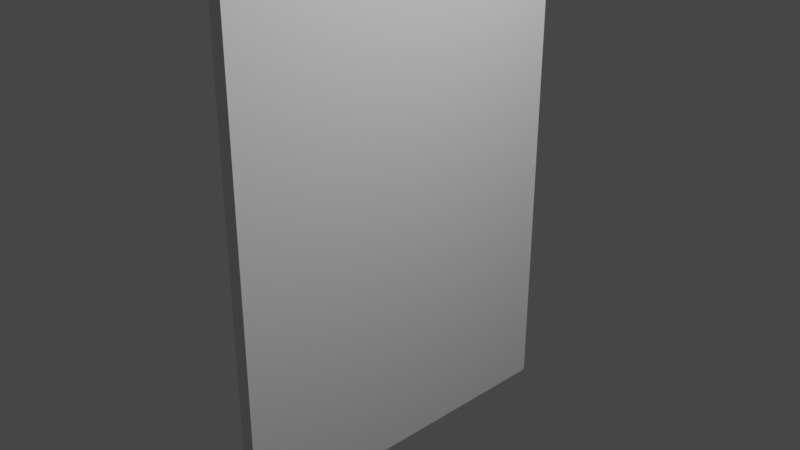 # Source: foto.blend  (saved by Blender 2.81.16; exported with 4.5.12 LTS)
import bpy
from mathutils import Matrix  # noqa: F401  (used for matrix-valued properties, if any)

bpy.ops.wm.read_factory_settings(use_empty=True)
scene = bpy.context.scene
scene.name = 'Scene'

# ---- collections
col_collection = bpy.data.collections.new('Collection'); scene.collection.children.link(col_collection)

# ---- materials (node trees are filled in below, after node groups)
mat_material = bpy.data.materials.new('Material')
mat_material.alpha_threshold = 0.0
mat_material.use_transparent_shadow = False
mat_material.line_color = (0.0, 0.0, 0.0, 1.0)

# ---- material node trees
mat_material.use_nodes = True; mat_material.node_tree.nodes.clear()
_N = mat_material.node_tree.nodes; _L = mat_material.node_tree.links
n0 = _N.new('ShaderNodeOutputMaterial'); n0.name = 'Material Output'; n0.location = (300, 300)
n1 = _N.new('ShaderNodeBsdfPrincipled'); n1.name = 'Principled BSDF'; n1.location = (10, 300)
n1.distribution = 'GGX'
n1.subsurface_method = 'BURLEY'
n1.inputs[2].default_value = 0.4
n1.inputs[3].default_value = 1.45
n1.inputs[27].default_value = (0.0, 0.0, 0.0, 1.0)
n1.inputs[28].default_value = 1.0
_L.new(n1.outputs[0], n0.inputs[0])
n0.is_active_output = True

# ---- world
world_world = bpy.data.worlds.new('World'); scene.world = world_world
world_world.use_nodes = True; world_world.node_tree.nodes.clear()
_N = world_world.node_tree.nodes; _L = world_world.node_tree.links
n0 = _N.new('ShaderNodeOutputWorld'); n0.name = 'World Output'; n0.location = (300, 300)
n1 = _N.new('ShaderNodeBackground'); n1.name = 'Background'; n1.location = (10, 300)
n1.inputs[0].default_value = (0.05088, 0.05088, 0.05088, 1.0)
_L.new(n1.outputs[0], n0.inputs[0])
n0.is_active_output = True
world_world.color = (0.05088, 0.05088, 0.05088)
world_world.use_sun_shadow = False
world_world.sun_shadow_jitter_overblur = 0.0

# ---- cameras
cam_camera = bpy.data.cameras.new('Camera')
cam_camera.clip_end = 100.0
cam_camera.ortho_scale = 7.314

# ---- lights
light_light = bpy.data.lights.new('Light', 'POINT')
light_light.transmission_factor = 0.0
light_light.energy = 1000.0
light_light.shadow_soft_size = 0.1
light_light.shadow_maximum_resolution = 0.006
light_light.use_absolute_resolution = True

# ---- meshes
me_cube = bpy.data.meshes.new('Cube')
me_cube.from_pydata([(1.0, 1.0, 1.0), (1.0, 1.0, -1.0), (1.0, -1.0, 1.0), (1.0, -1.0, -1.0), (-1.0, 1.0, 1.0), (-1.0, 1.0, -1.0), (-1.0, -1.0, 1.0), (-1.0, -1.0, -1.0)], [], [(0, 4, 6, 2), (3, 2, 6, 7), (7, 6, 4, 5), (5, 1, 3, 7), (1, 0, 2, 3), (5, 4, 0, 1)])
_uv = me_cube.uv_layers.new(name='UVMap')
_uv.uv.foreach_set('vector', [0.3239, 0.6761, 0.3239, 0.9906, 0.009434, 0.9906, 0.009434, 0.6761, 0.3428, 0.6572, 0.3428, 0.3428, 0.6572, 0.3428, 0.6572, 0.6572, 0.6572, 0.3239, 0.3428, 0.3239, 0.3428, 0.009434, 0.6572, 0.009434, 0.9906, 0.3239, 0.6761, 0.3239, 0.6761, 0.009434, 0.9906, 0.009434, 0.3239, 0.3239, 0.009434, 0.3239, 0.009434, 0.009434, 0.3239, 0.009434, 0.3239, 0.6572, 0.009434, 0.6572, 0.009434, 0.3428, 0.3239, 0.3428])
me_cube.materials.append(mat_material)
me_cube.use_remesh_preserve_volume = False
me_cube.use_remesh_preserve_attributes = False
me_cube.use_mirror_vertex_groups = False
me_cube.update()

# ---- objects
ob_cube = bpy.data.objects.new('Cube', me_cube)
ob_light = bpy.data.objects.new('Light', light_light)
ob_camera = bpy.data.objects.new('Camera', cam_camera)

# ---- transforms, parenting, visibility, modifiers, constraints
ob_cube.location = (0.0, 0.0, 0.0)
ob_cube.scale = (0.0827, 2.023, 2.711)
ob_cube.lock_rotations_4d = False
ob_cube.empty_display_type = 'ARROWS'
ob_cube.lineart.crease_threshold = 0.0
ob_light.location = (4.076, 1.005, 5.904)
ob_light.rotation_euler = (0.6503, 0.05522, 1.866)
ob_light.lock_rotations_4d = False
ob_light.empty_display_type = 'ARROWS'
ob_light.color = (0.0, 0.0, 0.0, 0.0)
ob_light.lineart.crease_threshold = 0.0
ob_camera.location = (7.359, -6.926, 4.958)
ob_camera.rotation_euler = (1.109, 0.0, 0.8149)
ob_camera.lock_rotations_4d = False
ob_camera.empty_display_type = 'ARROWS'
ob_camera.color = (0.0, 0.0, 0.0, 0.0)
ob_camera.display_type = 'WIRE'
ob_camera.lineart.crease_threshold = 0.0

# ---- collection membership
col_collection.objects.link(ob_cube)
col_collection.objects.link(ob_light)
col_collection.objects.link(ob_camera)

# ---- scene / render settings (as saved in the file)
scene.camera = ob_camera
scene.frame_start = 1; scene.frame_end = 250; scene.frame_set(1)
scene.render.engine = 'BLENDER_EEVEE_NEXT'
scene.cycles.use_denoising = False
scene.cycles.samples = 128
scene.cycles.sampling_pattern = 'TABULATED_SOBOL'
scene.cycles.use_adaptive_sampling = False
scene.cycles.use_light_tree = False
scene.view_settings.view_transform = 'Filmic'
bpy.context.view_layer.update()

